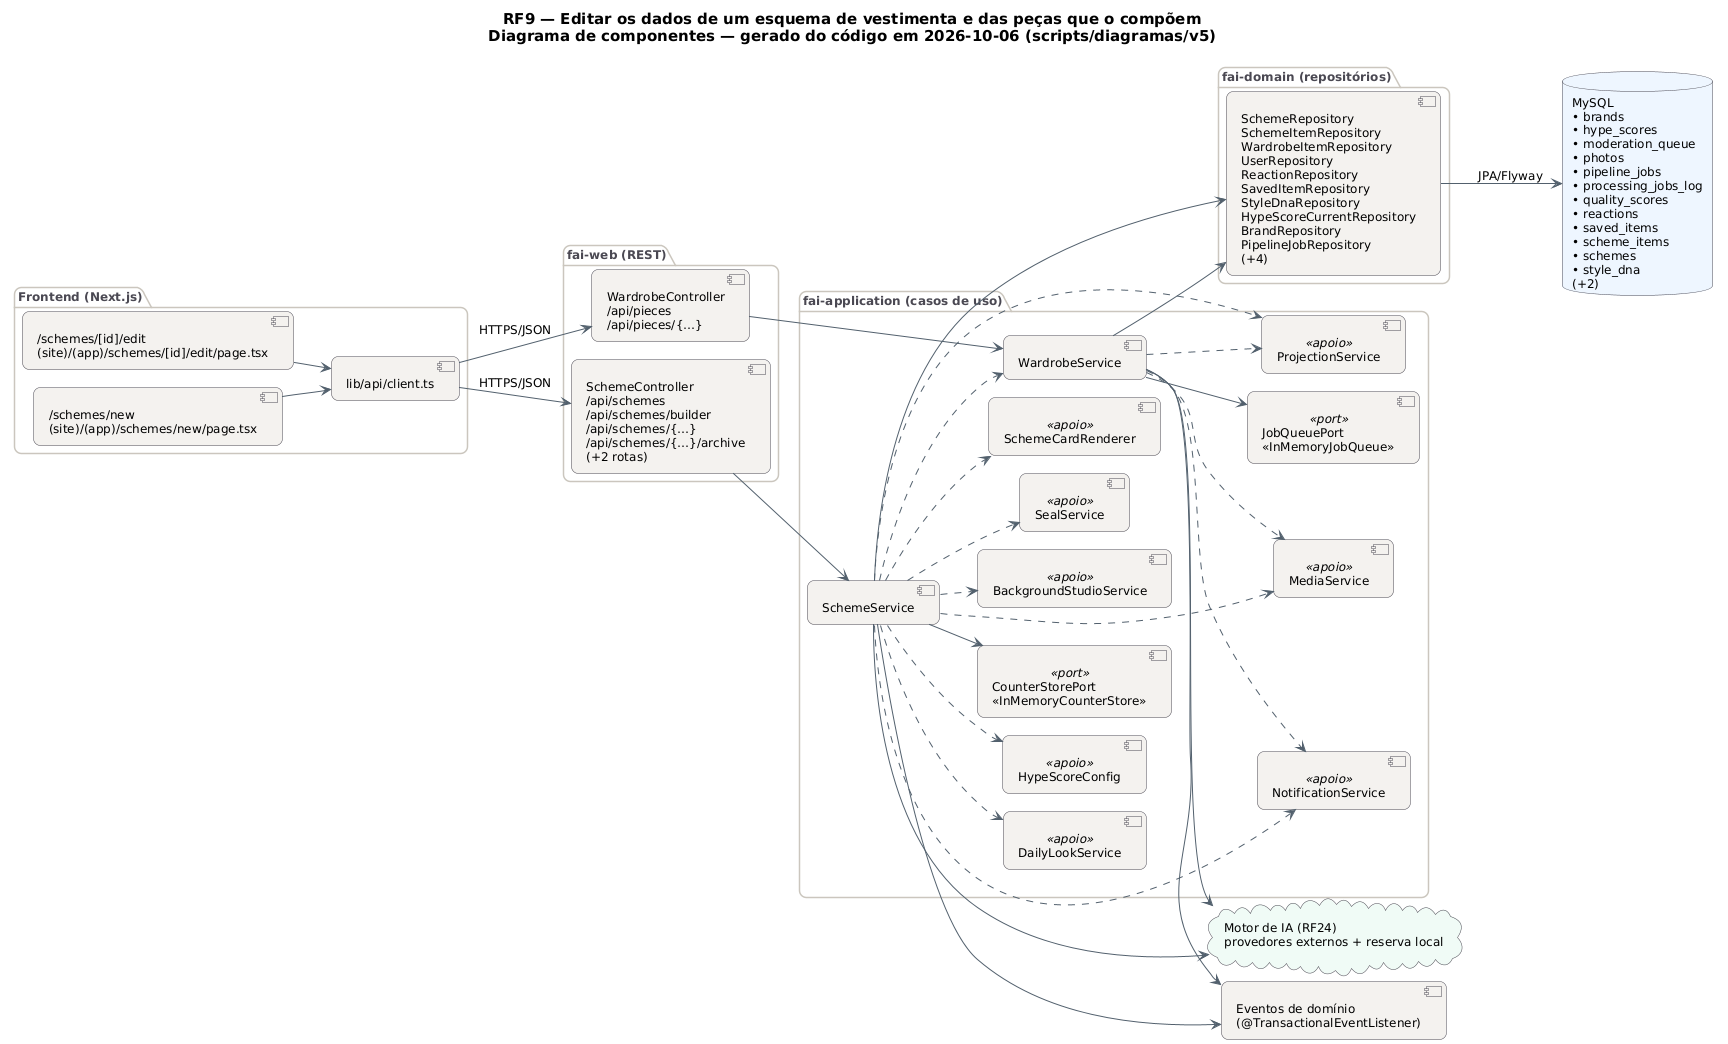

The diagram above was rendered by PlantUML. Its source (embedded in the PNG):
@startuml RF9_Componentes
!pragma layout smetana
skinparam backgroundColor #FFFFFF
skinparam shadowing false
skinparam defaultFontName "DejaVu Sans"
skinparam defaultFontSize 12
skinparam titleFontSize 15
skinparam roundcorner 14
skinparam ArrowColor #52606D
skinparam note {
  BackgroundColor #FFFDEB
  BorderColor #D8CE78
  FontColor #554F24
}
skinparam component {
  BackgroundColor #F4F2EF
  BorderColor #4A4852
}
skinparam package {
  BorderColor #CBC6BE
  FontColor #4A4852
}
skinparam database {
  BackgroundColor #EEF6FF
  BorderColor #4A4852
}
skinparam cloud {
  BackgroundColor #F0FBF6
  BorderColor #4A4852
}
left to right direction
title RF9 — Editar os dados de um esquema de vestimenta e das peças que o compõem\nDiagrama de componentes — gerado do código em 2026-10-06 (scripts/diagramas/v5)

package "Frontend (Next.js)" {
  component "/schemes/[id]/edit\n(site)/(app)/schemes/[id]/edit/page.tsx" as FE0
  component "/schemes/new\n(site)/(app)/schemes/new/page.tsx" as FE1
  component "lib/api/client.ts" as APIC
}
package "fai-web (REST)" {
  component "SchemeController\n/api/schemes\n/api/schemes/builder\n/api/schemes/{…}\n/api/schemes/{…}/archive\n(+2 rotas)" as SchemeController
  component "WardrobeController\n/api/pieces\n/api/pieces/{…}" as WardrobeController
}
package "fai-application (casos de uso)" {
  component "SchemeService" as SchemeService
  component "WardrobeService" as WardrobeService
  component "BackgroundStudioService" as BackgroundStudioService <<apoio>>
  component "SealService" as SealService <<apoio>>
  component "SchemeCardRenderer" as SchemeCardRenderer <<apoio>>
  component "ProjectionService" as ProjectionService <<apoio>>
  component "NotificationService" as NotificationService <<apoio>>
  component "MediaService" as MediaService <<apoio>>
  component "DailyLookService" as DailyLookService <<apoio>>
  component "HypeScoreConfig" as HypeScoreConfig <<apoio>>
  component "CounterStorePort\n«InMemoryCounterStore»" as CounterStorePort <<port>>
  component "JobQueuePort\n«InMemoryJobQueue»" as JobQueuePort <<port>>
}
package "fai-domain (repositórios)" {
  component "SchemeRepository\nSchemeItemRepository\nWardrobeItemRepository\nUserRepository\nReactionRepository\nSavedItemRepository\nStyleDnaRepository\nHypeScoreCurrentRepository\nBrandRepository\nPipelineJobRepository\n(+4)" as REPO_MySQL
}
database "MySQL\n• brands\n• hype_scores\n• moderation_queue\n• photos\n• pipeline_jobs\n• processing_jobs_log\n• quality_scores\n• reactions\n• saved_items\n• scheme_items\n• schemes\n• style_dna\n(+2)" as DB_MySQL
cloud "Motor de IA (RF24)\nprovedores externos + reserva local" as AI
component "Eventos de domínio\n(@TransactionalEventListener)" as EV
APIC --> SchemeController : HTTPS/JSON
APIC --> WardrobeController : HTTPS/JSON
FE0 --> APIC
FE1 --> APIC
REPO_MySQL --> DB_MySQL : JPA/Flyway
SchemeController --> SchemeService
SchemeService --> AI
SchemeService --> CounterStorePort
SchemeService --> EV
SchemeService --> REPO_MySQL
SchemeService ..> BackgroundStudioService
SchemeService ..> DailyLookService
SchemeService ..> HypeScoreConfig
SchemeService ..> MediaService
SchemeService ..> NotificationService
SchemeService ..> ProjectionService
SchemeService ..> SchemeCardRenderer
SchemeService ..> SealService
SchemeService ..> WardrobeService
WardrobeController --> WardrobeService
WardrobeService --> AI
WardrobeService --> EV
WardrobeService --> JobQueuePort
WardrobeService --> REPO_MySQL
WardrobeService ..> MediaService
WardrobeService ..> NotificationService
WardrobeService ..> ProjectionService
@enduml